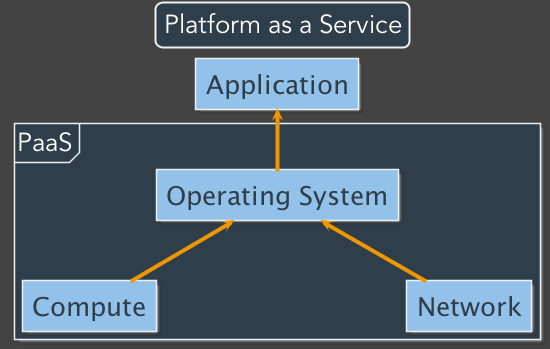

The diagram above was rendered by PlantUML. Its source (embedded in the PNG):
@startuml
skinparam backgroundColor #434343
skinparam defaultFontName Avenir
skinparam defaultFontColor #FFFFFF
skinparam defaultFontSize 26 
skinparam ArrowColor #ef9600
skinparam ArrowFontSize 22
skinparam ArrowThickness 4

skinparam SequenceLifeLineBorderColor DeepSkyBlue
skinparam SequenceLifeLineBackgroundColor DeepSkyBlue
skinparam SequenceLifeLineBorderThickness 4
skinparam SequenceArrowThickness 4 
skinparam SwimlaneBorderThickness 4

skinparam ActorBackgroundColor #92c1e9
skinparam ActorBorderColor #edeff0

skinparam ParticipantBackgroundColor #92c1e9
skinparam ParticipantBorderColor #edeff0
skinparam ParticipantFontColor #2f3e4b

skinparam CollectionsBackgroundColor #92c1e9
skinparam CollectionsBorderColor #edeff0
skinparam CollectionsFontColor #2f3e4b

skinparam DatabaseBackgroundColor #92c1e9
skinparam DatabaseBorderColor #edeff0
skinparam DatabaseFontColor #2f3e4b


skinparam NoteBackgroundColor #2f3e4b
skinparam NoteBorderColor #edeff0
skinparam NoteFontSize 20

skinparam CloudBackgroundColor #92c1e9
skinparam CloudBorderColor #edeff0
skinparam CloudFontColor #2f3e4b

skinparam NodeBackgroundColor #92c1e9
skinparam NodeBorderColor #edeff0
skinparam NodeFontColor #2f3e4b

skinparam AgentBackgroundColor #92c1e9
skinparam AgentBorderColor #edeff0
skinparam AgentFontColor #2f3e4b
skinparam AgentFontName "Avenir Bold"

skinparam FrameBackgroundColor #2f3e4b
skinparam FrameBorderColor #edeff0

skinparam titleBorderRoundcorner 15
skinparam titleBorderThickness 2
skinparam titleBackgroundColor #2f3e4b
skinparam titleBorderColor #edeff0

title Platform as a Service

skinparam nodesep 250

agent Application
frame PaaS {
    agent "Operating System" as OS
    agent Compute
    agent Network
}

Application <-- OS 
OS <-- Compute
OS <-- Network
@enduml